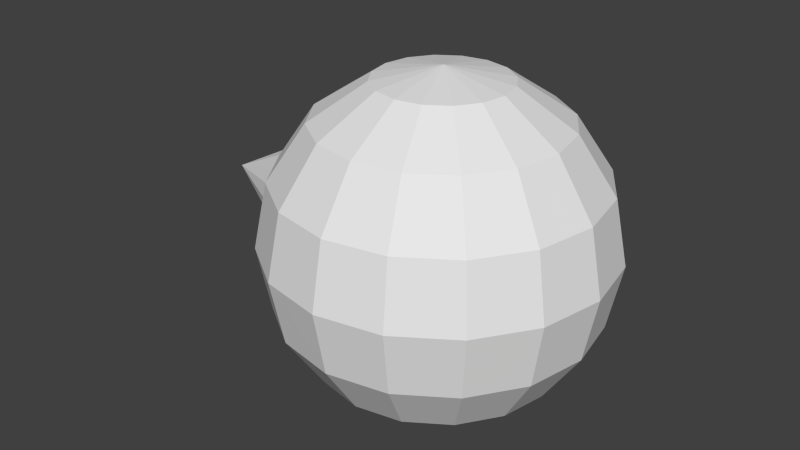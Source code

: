 # Source: unit.blend  (saved by Blender 2.75.0; exported with 4.5.12 LTS)
import bpy
from mathutils import Matrix  # noqa: F401  (used for matrix-valued properties, if any)

bpy.ops.wm.read_factory_settings(use_empty=True)
scene = bpy.context.scene
scene.name = 'Scene'

# ---- collections
col_collection_1 = bpy.data.collections.new('Collection 1'); scene.collection.children.link(col_collection_1)

# ---- world
world_world = bpy.data.worlds.new('World'); scene.world = world_world
world_world.color = (0.05088, 0.05088, 0.05088)
world_world.use_sun_shadow = False
world_world.sun_shadow_jitter_overblur = 0.0
world_world.cycles.sampling_method = 'MANUAL'
world_world.cycles.sample_map_resolution = 256

# ---- meshes
me_sphere = bpy.data.meshes.new('Sphere')
me_sphere.from_pydata([(-0.195, 0.0, -0.45), (-0.195, 0.0574, -0.4386), (-0.195, 0.1061, -0.4061), (-0.195, 0.1386, -0.3574), (-0.195, 0.15, -0.3), (-0.47, 2.98e-08, -0.3), (-0.195, 0.1386, -0.2426), (-0.195, 0.1061, -0.1939), (-0.195, 0.0574, -0.1614), (-0.195, 2.98e-08, -0.15), (-0.195, -0.0574, -0.1614), (-0.195, -0.1061, -0.1939), (-0.195, -0.1386, -0.2426), (-0.195, -0.15, -0.3), (-0.195, -0.1386, -0.3574), (-0.195, -0.1061, -0.4061), (-0.195, -0.0574, -0.4386), (-0.1148, 0.0, -0.02284), (-0.2121, 0.0, -0.08787), (-0.2772, 0.0, -0.1852), (-0.3, 0.0, -0.3), (-0.2772, 0.0, -0.4148), (-0.2121, 0.0, -0.5121), (-0.1148, 0.0, -0.5772), (-0.1061, 0.04393, -0.02284), (-0.196, 0.08118, -0.08787), (-0.2561, 0.1061, -0.1852), (-0.2772, 0.1148, -0.3), (-0.2561, 0.1061, -0.4148), (-0.196, 0.08118, -0.5121), (-0.1061, 0.04393, -0.5772), (-0.08118, 0.08118, -0.02284), (-0.15, 0.15, -0.08787), (-0.196, 0.196, -0.1852), (-0.2121, 0.2121, -0.3), (-0.196, 0.196, -0.4148), (-0.15, 0.15, -0.5121), (-0.08118, 0.08118, -0.5772), (-4.53e-08, 0.0, -0.6), (-0.04393, 0.1061, -0.02284), (-0.08118, 0.196, -0.08787), (-0.1061, 0.2561, -0.1852), (-0.1148, 0.2772, -0.3), (-0.1061, 0.2561, -0.4148), (-0.08118, 0.196, -0.5121), (-0.04393, 0.1061, -0.5772), (-3.921e-08, 0.1148, -0.02284), (-2.133e-08, 0.2121, -0.08787), (-3.448e-09, 0.2772, -0.1852), (-3.448e-09, 0.3, -0.3), (-3.448e-09, 0.2772, -0.4148), (-2.133e-08, 0.2121, -0.5121), (-1.686e-08, 0.1148, -0.5772), (0.04393, 0.1061, -0.02284), (0.08118, 0.196, -0.08787), (0.1061, 0.2561, -0.1852), (0.1148, 0.2772, -0.3), (0.1061, 0.2561, -0.4148), (0.08118, 0.196, -0.5121), (0.04393, 0.1061, -0.5772), (-7.733e-08, -2.98e-08, 0.0), (0.08118, 0.08118, -0.02284), (0.15, 0.15, -0.08787), (0.196, 0.196, -0.1852), (0.2121, 0.2121, -0.3), (0.196, 0.196, -0.4148), (0.15, 0.15, -0.5121), (0.08118, 0.08118, -0.5772), (0.1061, 0.04393, -0.02284), (0.196, 0.08118, -0.08787), (0.2561, 0.1061, -0.1852), (0.2772, 0.1148, -0.3), (0.2561, 0.1061, -0.4148), (0.196, 0.08118, -0.5121), (0.1061, 0.04393, -0.5772), (0.1148, -2.98e-08, -0.02284), (0.2121, -5.96e-08, -0.08787), (0.2772, -8.941e-08, -0.1852), (0.3, -8.941e-08, -0.3), (0.2772, -8.941e-08, -0.4148), (0.2121, -5.96e-08, -0.5121), (0.1148, -5.96e-08, -0.5772), (0.1061, -0.04393, -0.02284), (0.196, -0.08118, -0.08787), (0.2561, -0.1061, -0.1852), (0.2772, -0.1148, -0.3), (0.2561, -0.1061, -0.4148), (0.196, -0.08118, -0.5121), (0.1061, -0.04393, -0.5772), (0.08118, -0.08118, -0.02284), (0.15, -0.15, -0.08787), (0.196, -0.196, -0.1852), (0.2121, -0.2121, -0.3), (0.196, -0.196, -0.4148), (0.15, -0.15, -0.5121), (0.08118, -0.08118, -0.5772), (0.04393, -0.1061, -0.02284), (0.08118, -0.196, -0.08787), (0.1061, -0.2561, -0.1852), (0.1148, -0.2772, -0.3), (0.1061, -0.2561, -0.4148), (0.08118, -0.196, -0.5121), (0.04393, -0.1061, -0.5772), (-7.497e-08, -0.1148, -0.02284), (-1.465e-07, -0.2121, -0.08787), (-1.554e-07, -0.2772, -0.1852), (-1.823e-07, -0.3, -0.3), (-1.554e-07, -0.2772, -0.4148), (-1.465e-07, -0.2121, -0.5121), (-1.018e-07, -0.1148, -0.5772), (-0.04393, -0.1061, -0.02284), (-0.08118, -0.196, -0.08787), (-0.1061, -0.2561, -0.1852), (-0.1148, -0.2772, -0.3), (-0.1061, -0.2561, -0.4148), (-0.08118, -0.196, -0.5121), (-0.04393, -0.1061, -0.5772), (-0.08118, -0.08118, -0.02284), (-0.15, -0.15, -0.08787), (-0.196, -0.196, -0.1852), (-0.2121, -0.2121, -0.3), (-0.196, -0.196, -0.4148), (-0.15, -0.15, -0.5121), (-0.08118, -0.08118, -0.5772), (-0.1061, -0.04393, -0.02284), (-0.196, -0.08118, -0.08787), (-0.2561, -0.1061, -0.1852), (-0.2772, -0.1148, -0.3), (-0.2561, -0.1061, -0.4148), (-0.196, -0.08118, -0.5121), (-0.1061, -0.04393, -0.5772)], [], [(15, 5, 16), (0, 5, 1), (14, 5, 15), (13, 5, 14), (12, 5, 13), (11, 5, 12), (10, 5, 11), (9, 5, 10), (8, 5, 9), (7, 5, 8), (6, 5, 7), (4, 5, 6), (3, 5, 4), (2, 5, 3), (16, 5, 0), (1, 5, 2), (0, 1, 2, 3, 4, 6, 7, 8, 9, 10, 11, 12, 13, 14, 15, 16), (18, 17, 24, 25), (23, 22, 29, 30), (21, 20, 27, 28), (19, 18, 25, 26), (22, 21, 28, 29), (20, 19, 26, 27), (28, 27, 34, 35), (26, 25, 32, 33), (29, 28, 35, 36), (27, 26, 33, 34), (25, 24, 31, 32), (30, 29, 36, 37), (36, 35, 43, 44), (34, 33, 41, 42), (32, 31, 39, 40), (37, 36, 44, 45), (35, 34, 42, 43), (33, 32, 40, 41), (42, 41, 48, 49), (40, 39, 46, 47), (45, 44, 51, 52), (43, 42, 49, 50), (41, 40, 47, 48), (44, 43, 50, 51), (52, 51, 58, 59), (50, 49, 56, 57), (48, 47, 54, 55), (51, 50, 57, 58), (49, 48, 55, 56), (47, 46, 53, 54), (55, 54, 62, 63), (58, 57, 65, 66), (56, 55, 63, 64), (54, 53, 61, 62), (59, 58, 66, 67), (57, 56, 64, 65), (66, 65, 72, 73), (64, 63, 70, 71), (62, 61, 68, 69), (67, 66, 73, 74), (65, 64, 71, 72), (63, 62, 69, 70), (69, 68, 75, 76), (74, 73, 80, 81), (72, 71, 78, 79), (70, 69, 76, 77), (73, 72, 79, 80), (71, 70, 77, 78), (81, 80, 87, 88), (79, 78, 85, 86), (77, 76, 83, 84), (80, 79, 86, 87), (78, 77, 84, 85), (76, 75, 82, 83), (87, 86, 93, 94), (85, 84, 91, 92), (83, 82, 89, 90), (88, 87, 94, 95), (86, 85, 92, 93), (84, 83, 90, 91), (94, 93, 100, 101), (92, 91, 98, 99), (90, 89, 96, 97), (95, 94, 101, 102), (93, 92, 99, 100), (91, 90, 97, 98), (102, 101, 108, 109), (100, 99, 106, 107), (98, 97, 104, 105), (101, 100, 107, 108), (99, 98, 105, 106), (97, 96, 103, 104), (107, 106, 113, 114), (105, 104, 111, 112), (108, 107, 114, 115), (106, 105, 112, 113), (104, 103, 110, 111), (109, 108, 115, 116), (115, 114, 121, 122), (113, 112, 119, 120), (111, 110, 117, 118), (116, 115, 122, 123), (114, 113, 120, 121), (112, 111, 118, 119), (120, 119, 126, 127), (118, 117, 124, 125), (123, 122, 129, 130), (121, 120, 127, 128), (119, 118, 125, 126), (122, 121, 128, 129), (17, 60, 24), (38, 23, 30), (24, 60, 31), (38, 30, 37), (38, 37, 45), (31, 60, 39), (39, 60, 46), (38, 45, 52), (46, 60, 53), (38, 52, 59), (53, 60, 61), (38, 59, 67), (38, 67, 74), (61, 60, 68), (68, 60, 75), (38, 74, 81), (75, 60, 82), (38, 81, 88), (82, 60, 89), (38, 88, 95), (89, 60, 96), (38, 95, 102), (96, 60, 103), (38, 102, 109), (103, 60, 110), (38, 109, 116), (38, 116, 123), (110, 60, 117), (117, 60, 124), (38, 123, 130), (130, 129, 22, 23), (128, 127, 20, 21), (126, 125, 18, 19), (124, 60, 17), (38, 130, 23), (129, 128, 21, 22), (127, 126, 19, 20), (125, 124, 17, 18)])
me_sphere.use_remesh_preserve_volume = False
me_sphere.use_remesh_preserve_attributes = False
me_sphere.use_mirror_vertex_groups = False
me_sphere.update()

# ---- objects
ob_sphere = bpy.data.objects.new('Sphere', me_sphere)

# ---- transforms, parenting, visibility, modifiers, constraints
ob_sphere.location = (0.0, 0.0, 0.0)
ob_sphere.lineart.crease_threshold = 0.0

# ---- collection membership
col_collection_1.objects.link(ob_sphere)

# ---- scene / render settings (as saved in the file)
scene.frame_start = 1; scene.frame_end = 250; scene.frame_set(1)
scene.render.engine = 'BLENDER_EEVEE_NEXT'
scene.render.resolution_percentage = 50
scene.render.dither_intensity = 0.0
scene.cycles.use_denoising = False
scene.cycles.samples = 10
scene.cycles.sampling_pattern = 'TABULATED_SOBOL'
scene.cycles.light_sampling_threshold = 0.0
scene.cycles.use_adaptive_sampling = False
scene.cycles.use_light_tree = False
scene.cycles.blur_glossy = 0.0
scene.cycles.pixel_filter_type = 'GAUSSIAN'
scene.cycles.sample_clamp_indirect = 0.0
scene.view_settings.view_transform = 'Standard'
bpy.context.view_layer.update()

# ---- added for rendering (the .blend has no active camera and no usable light): camera, sun
cam_auto = bpy.data.cameras.new('AutoCamera')
cam_auto.lens = 50.0
cam_auto.sensor_width = 36.0
cam_auto.clip_end = 1000.0
ob_auto_camera = bpy.data.objects.new('AutoCamera', cam_auto)
scene.collection.objects.link(ob_auto_camera)
ob_auto_camera.location = (0.975139, -1.27217, 0.548111)
ob_auto_camera.rotation_euler = (1.09748, -7.21219e-08, 0.694738)
scene.camera = ob_auto_camera
light_auto_sun = bpy.data.lights.new('AutoSun', 'SUN')
light_auto_sun.energy = 3.0
light_auto_sun.angle = 0.0523599
ob_auto_sun = bpy.data.objects.new('AutoSun', light_auto_sun)
scene.collection.objects.link(ob_auto_sun)
ob_auto_sun.rotation_euler = (0.872665, 0.174533, 0.523599)
bpy.context.view_layer.update()
